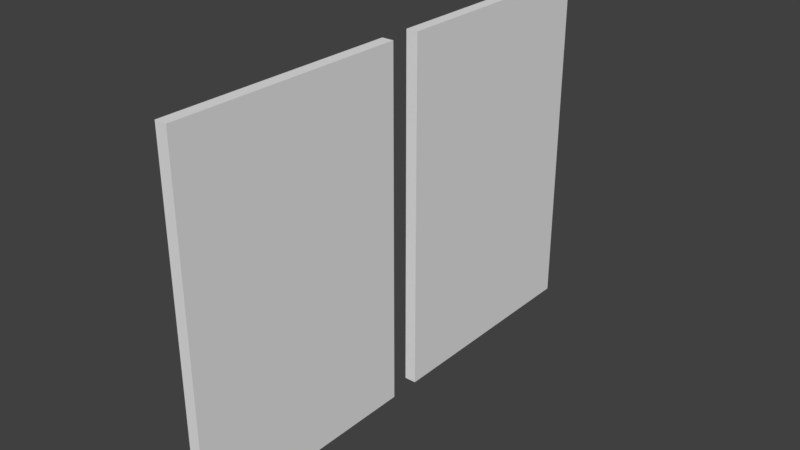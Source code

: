 # Source: SimpleSlidingDoor.blend  (saved by Blender 2.79.0; exported with 4.5.12 LTS)
import bpy
from mathutils import Matrix  # noqa: F401  (used for matrix-valued properties, if any)

bpy.ops.wm.read_factory_settings(use_empty=True)
scene = bpy.context.scene
scene.name = 'Scene'

# ---- collections
col_collection_1 = bpy.data.collections.new('Collection 1'); scene.collection.children.link(col_collection_1)

# ---- materials (node trees are filled in below, after node groups)
mat_material = bpy.data.materials.new('Material')
mat_material.alpha_threshold = 0.0
mat_material.use_transparent_shadow = False
mat_material.roughness = 0.5
mat_material.line_color = (0.0, 0.0, 0.0, 1.0)
mat_material_001 = bpy.data.materials.new('Material.001')
mat_material_001.alpha_threshold = 0.0
mat_material_001.use_transparent_shadow = False
mat_material_001.roughness = 0.5
mat_material_001.line_color = (0.0, 0.0, 0.0, 1.0)

# ---- material node trees

# ---- world
world_world = bpy.data.worlds.new('World'); scene.world = world_world
world_world.color = (0.05088, 0.05088, 0.05088)
world_world.use_sun_shadow = False
world_world.sun_shadow_jitter_overblur = 0.0
world_world.cycles.sampling_method = 'MANUAL'

# ---- meshes
me_cube = bpy.data.meshes.new('Cube')
me_cube.from_pydata([(0.2, 12.02, -6.0), (0.2, 4.019, -6.0), (-0.2, 4.019, -6.0), (-0.2, 12.02, -6.0), (0.2, 12.02, 6.0), (0.2, 4.019, 6.0), (-0.2, 4.019, 6.0), (-0.2, 12.02, 6.0)], [], [(0, 1, 2, 3), (4, 7, 6, 5), (0, 4, 5, 1), (1, 5, 6, 2), (2, 6, 7, 3), (4, 0, 3, 7)])
me_cube.materials.append(mat_material)
me_cube.use_remesh_preserve_volume = False
me_cube.use_remesh_preserve_attributes = False
me_cube.use_mirror_vertex_groups = False
me_cube.update()
me_cube_002 = bpy.data.meshes.new('Cube.002')
me_cube_002.from_pydata([(0.2, 4.0, -6.0), (0.2, -4.0, -6.0), (-0.2, -4.0, -6.0), (-0.2, 4.0, -6.0), (0.2, 4.0, 6.0), (0.2, -4.0, 6.0), (-0.2, -4.0, 6.0), (-0.2, 4.0, 6.0)], [], [(0, 1, 2, 3), (4, 7, 6, 5), (0, 4, 5, 1), (1, 5, 6, 2), (2, 6, 7, 3), (4, 0, 3, 7)])
_uv = me_cube_002.uv_layers.new(name='UVMap')
_uv.uv.foreach_set('vector', [0.9999, 0.6667, 0.6667, 0.6667, 0.6667, 0.3336, 0.9999, 0.3336, 0.3333, 0.6667, 0.0001382, 0.6667, 0.0001381, 0.3336, 0.3333, 0.3336, 0.6664, 0.6667, 0.3333, 0.6667, 0.3333, 0.3336, 0.6664, 0.3336, 0.0001381, 0.3333, 0.0001382, 0.0001384, 0.3333, 0.0001382, 0.3333, 0.3333, 0.3333, 0.3333, 0.3333, 0.0001382, 0.6664, 0.0001382, 0.6664, 0.3333, 0.9996, 0.0001381, 0.9996, 0.3333, 0.6664, 0.3333, 0.6664, 0.0001382])
me_cube_002.materials.append(mat_material_001)
me_cube_002.use_remesh_preserve_volume = False
me_cube_002.use_remesh_preserve_attributes = False
me_cube_002.use_mirror_vertex_groups = False
me_cube_002.update()

# ---- objects
ob_doora = bpy.data.objects.new('DoorA', me_cube)
ob_doorb = bpy.data.objects.new('DoorB', me_cube_002)

# ---- transforms, parenting, visibility, modifiers, constraints
ob_doora.location = (0.0, -3.424, 0.0)
ob_doora.lock_rotations_4d = False
ob_doora.empty_display_type = 'ARROWS'
ob_doora.lineart.crease_threshold = 0.0
ob_doorb.location = (0.0, -4.46, 0.0)
ob_doorb.lock_rotations_4d = False
ob_doorb.empty_display_type = 'ARROWS'
ob_doorb.lineart.crease_threshold = 0.0

# ---- collection membership
col_collection_1.objects.link(ob_doora)
col_collection_1.objects.link(ob_doorb)

# ---- scene / render settings (as saved in the file)
scene.frame_start = 1; scene.frame_end = 250; scene.frame_set(9)
scene.render.engine = 'BLENDER_EEVEE_NEXT'
scene.render.resolution_percentage = 50
scene.render.dither_intensity = 0.0
scene.cycles.use_denoising = False
scene.cycles.samples = 128
scene.cycles.sampling_pattern = 'TABULATED_SOBOL'
scene.cycles.use_adaptive_sampling = False
scene.cycles.use_light_tree = False
scene.cycles.blur_glossy = 0.0
scene.cycles.sample_clamp_indirect = 0.0
scene.view_settings.view_transform = 'Standard'
bpy.context.view_layer.update()

# ---- added for rendering (the .blend has no active camera and no usable light): camera, sun
cam_auto = bpy.data.cameras.new('AutoCamera')
cam_auto.lens = 50.0
cam_auto.sensor_width = 36.0
cam_auto.clip_end = 1000.0
ob_auto_camera = bpy.data.objects.new('AutoCamera', cam_auto)
scene.collection.objects.link(ob_auto_camera)
ob_auto_camera.location = (19.2982, -23.0905, 15.4386)
ob_auto_camera.rotation_euler = (1.09748, -7.21219e-08, 0.694738)
scene.camera = ob_auto_camera
light_auto_sun = bpy.data.lights.new('AutoSun', 'SUN')
light_auto_sun.energy = 3.0
light_auto_sun.angle = 0.0523599
ob_auto_sun = bpy.data.objects.new('AutoSun', light_auto_sun)
scene.collection.objects.link(ob_auto_sun)
ob_auto_sun.rotation_euler = (0.872665, 0.174533, 0.523599)
bpy.context.view_layer.update()
